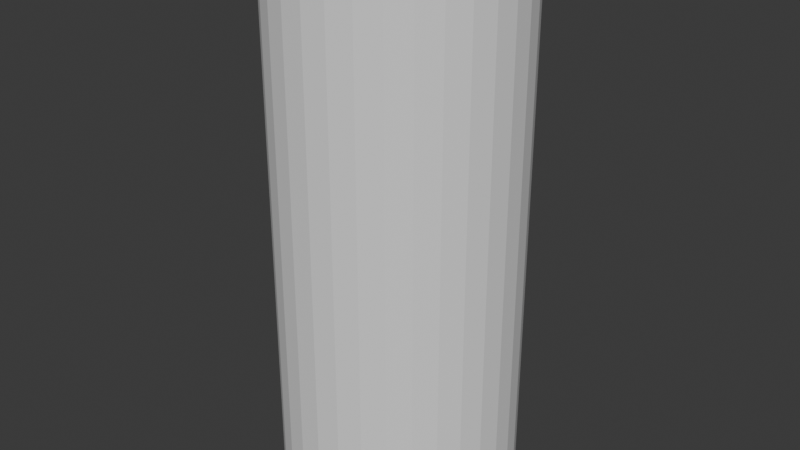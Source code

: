 # Source: grass_blade.blend  (saved by Blender 4.5.90; exported with 4.5.12 LTS)
import bpy
from mathutils import Matrix  # noqa: F401  (used for matrix-valued properties, if any)

bpy.ops.wm.read_factory_settings(use_empty=True)
scene = bpy.context.scene
scene.name = 'Scene'

# ---- collections
col_collection = bpy.data.collections.new('Collection'); scene.collection.children.link(col_collection)

# ---- world
world_world = bpy.data.worlds.new('World'); scene.world = world_world
world_world.use_nodes = True; world_world.node_tree.nodes.clear()
_N = world_world.node_tree.nodes; _L = world_world.node_tree.links
n0 = _N.new('ShaderNodeOutputWorld'); n0.name = 'World Output'; n0.location = (200, 100)
n1 = _N.new('ShaderNodeBackground'); n1.name = 'Background'; n1.location = (-200, 100)
n1.inputs[0].default_value = (0.05088, 0.05088, 0.05088, 1.0)
_L.new(n1.outputs[0], n0.inputs[0])
n0.is_active_output = True
world_world.color = (0.05088, 0.05088, 0.05088)
world_world.sun_shadow_jitter_overblur = 0.0

# ---- meshes
me_plane_001 = bpy.data.meshes.new('Plane.001')
me_plane_001.from_pydata([(-0.05542, 2.423e-09, 1.059e-16), (0.05542, 2.423e-09, 1.059e-16), (-0.05317, -6.154e-09, 0.1965), (0.05317, -6.154e-09, 0.1965), (-0.04761, -9.727e-09, 0.3931), (0.04761, -9.727e-09, 0.3931), (-0.03884, -1.302e-08, 0.5503), (0.03884, -1.302e-08, 0.5503), (-0.02613, -1.593e-08, 0.7272), (0.02613, -1.593e-08, 0.7272), (0.0, -2.057e-08, 1.0)], [], [(0, 1, 3, 2), (2, 3, 5, 4), (4, 5, 7, 6), (6, 7, 9, 8), (8, 9, 10)])
me_plane_001.polygons.foreach_set('use_smooth', [True] * 5)
_uv = me_plane_001.uv_layers.new(name='UVMap')
_uv.uv.foreach_set('vector', [3.329e-05, 3.332e-05, 0.1109, 3.332e-05, 0.1086, 0.1966, 0.002285, 0.1966, 0.002285, 0.1966, 0.1086, 0.1966, 0.1031, 0.3931, 0.00785, 0.3931, 0.00785, 0.3931, 0.1031, 0.3931, 0.0943, 0.5503, 0.01661, 0.5503, 0.01661, 0.5503, 0.0943, 0.5503, 0.08158, 0.7272, 0.02933, 0.7272, 0.02933, 0.7272, 0.08158, 0.7272, 0.05545, 1.0])
me_plane_001.update()
me_cylinder = bpy.data.meshes.new('Cylinder')
me_cylinder.from_pydata([(0.0, 0.3, -5.0), (0.0, 0.3, 5.0), (0.05853, 0.2942, -5.0), (0.05853, 0.2942, 5.0), (0.1148, 0.2772, -5.0), (0.1148, 0.2772, 5.0), (0.1667, 0.2494, -5.0), (0.1667, 0.2494, 5.0), (0.2121, 0.2121, -5.0), (0.2121, 0.2121, 5.0), (0.2494, 0.1667, -5.0), (0.2494, 0.1667, 5.0), (0.2772, 0.1148, -5.0), (0.2772, 0.1148, 5.0), (0.2942, 0.05853, -5.0), (0.2942, 0.05853, 5.0), (0.3, 0.0, -5.0), (0.3, 0.0, 5.0), (0.2942, -0.05853, -5.0), (0.2942, -0.05853, 5.0), (0.2772, -0.1148, -5.0), (0.2772, -0.1148, 5.0), (0.2494, -0.1667, -5.0), (0.2494, -0.1667, 5.0), (0.2121, -0.2121, -5.0), (0.2121, -0.2121, 5.0), (0.1667, -0.2494, -5.0), (0.1667, -0.2494, 5.0), (0.1148, -0.2772, -5.0), (0.1148, -0.2772, 5.0), (0.05853, -0.2942, -5.0), (0.05853, -0.2942, 5.0), (0.0, -0.3, -5.0), (0.0, -0.3, 5.0), (-0.05853, -0.2942, -5.0), (-0.05853, -0.2942, 5.0), (-0.1148, -0.2772, -5.0), (-0.1148, -0.2772, 5.0), (-0.1667, -0.2494, -5.0), (-0.1667, -0.2494, 5.0), (-0.2121, -0.2121, -5.0), (-0.2121, -0.2121, 5.0), (-0.2494, -0.1667, -5.0), (-0.2494, -0.1667, 5.0), (-0.2772, -0.1148, -5.0), (-0.2772, -0.1148, 5.0), (-0.2942, -0.05853, -5.0), (-0.2942, -0.05853, 5.0), (-0.3, 0.0, -5.0), (-0.3, 0.0, 5.0), (-0.2942, 0.05853, -5.0), (-0.2942, 0.05853, 5.0), (-0.2772, 0.1148, -5.0), (-0.2772, 0.1148, 5.0), (-0.2494, 0.1667, -5.0), (-0.2494, 0.1667, 5.0), (-0.2121, 0.2121, -5.0), (-0.2121, 0.2121, 5.0), (-0.1667, 0.2494, -5.0), (-0.1667, 0.2494, 5.0), (-0.1148, 0.2772, -5.0), (-0.1148, 0.2772, 5.0), (-0.05853, 0.2942, -5.0), (-0.05853, 0.2942, 5.0)], [], [(0, 1, 3, 2), (2, 3, 5, 4), (4, 5, 7, 6), (6, 7, 9, 8), (8, 9, 11, 10), (10, 11, 13, 12), (12, 13, 15, 14), (14, 15, 17, 16), (16, 17, 19, 18), (18, 19, 21, 20), (20, 21, 23, 22), (22, 23, 25, 24), (24, 25, 27, 26), (26, 27, 29, 28), (28, 29, 31, 30), (30, 31, 33, 32), (32, 33, 35, 34), (34, 35, 37, 36), (36, 37, 39, 38), (38, 39, 41, 40), (40, 41, 43, 42), (42, 43, 45, 44), (44, 45, 47, 46), (46, 47, 49, 48), (48, 49, 51, 50), (50, 51, 53, 52), (52, 53, 55, 54), (54, 55, 57, 56), (56, 57, 59, 58), (58, 59, 61, 60), (3, 1, 63, 61, 59, 57, 55, 53, 51, 49, 47, 45, 43, 41, 39, 37, 35, 33, 31, 29, 27, 25, 23, 21, 19, 17, 15, 13, 11, 9, 7, 5), (60, 61, 63, 62), (62, 63, 1, 0), (0, 2, 4, 6, 8, 10, 12, 14, 16, 18, 20, 22, 24, 26, 28, 30, 32, 34, 36, 38, 40, 42, 44, 46, 48, 50, 52, 54, 56, 58, 60, 62)])
_uv = me_cylinder.uv_layers.new(name='UVMap')
_uv.uv.foreach_set('vector', [1.0, 0.5, 1.0, 1.0, 0.9688, 1.0, 0.9688, 0.5, 0.9688, 0.5, 0.9688, 1.0, 0.9375, 1.0, 0.9375, 0.5, 0.9375, 0.5, 0.9375, 1.0, 0.9062, 1.0, 0.9062, 0.5, 0.9062, 0.5, 0.9062, 1.0, 0.875, 1.0, 0.875, 0.5, 0.875, 0.5, 0.875, 1.0, 0.8438, 1.0, 0.8438, 0.5, 0.8438, 0.5, 0.8438, 1.0, 0.8125, 1.0, 0.8125, 0.5, 0.8125, 0.5, 0.8125, 1.0, 0.7812, 1.0, 0.7812, 0.5, 0.7812, 0.5, 0.7812, 1.0, 0.75, 1.0, 0.75, 0.5, 0.75, 0.5, 0.75, 1.0, 0.7188, 1.0, 0.7188, 0.5, 0.7188, 0.5, 0.7188, 1.0, 0.6875, 1.0, 0.6875, 0.5, 0.6875, 0.5, 0.6875, 1.0, 0.6562, 1.0, 0.6562, 0.5, 0.6562, 0.5, 0.6562, 1.0, 0.625, 1.0, 0.625, 0.5, 0.625, 0.5, 0.625, 1.0, 0.5938, 1.0, 0.5938, 0.5, 0.5938, 0.5, 0.5938, 1.0, 0.5625, 1.0, 0.5625, 0.5, 0.5625, 0.5, 0.5625, 1.0, 0.5312, 1.0, 0.5312, 0.5, 0.5312, 0.5, 0.5312, 1.0, 0.5, 1.0, 0.5, 0.5, 0.5, 0.5, 0.5, 1.0, 0.4688, 1.0, 0.4688, 0.5, 0.4688, 0.5, 0.4688, 1.0, 0.4375, 1.0, 0.4375, 0.5, 0.4375, 0.5, 0.4375, 1.0, 0.4062, 1.0, 0.4062, 0.5, 0.4062, 0.5, 0.4062, 1.0, 0.375, 1.0, 0.375, 0.5, 0.375, 0.5, 0.375, 1.0, 0.3438, 1.0, 0.3438, 0.5, 0.3438, 0.5, 0.3438, 1.0, 0.3125, 1.0, 0.3125, 0.5, 0.3125, 0.5, 0.3125, 1.0, 0.2812, 1.0, 0.2812, 0.5, 0.2812, 0.5, 0.2812, 1.0, 0.25, 1.0, 0.25, 0.5, 0.25, 0.5, 0.25, 1.0, 0.2188, 1.0, 0.2188, 0.5, 0.2188, 0.5, 0.2188, 1.0, 0.1875, 1.0, 0.1875, 0.5, 0.1875, 0.5, 0.1875, 1.0, 0.1562, 1.0, 0.1562, 0.5, 0.1562, 0.5, 0.1562, 1.0, 0.125, 1.0, 0.125, 0.5, 0.125, 0.5, 0.125, 1.0, 0.09375, 1.0, 0.09375, 0.5, 0.09375, 0.5, 0.09375, 1.0, 0.0625, 1.0, 0.0625, 0.5, 0.2968, 0.4854, 0.25, 0.49, 0.2032, 0.4854, 0.1582, 0.4717, 0.1167, 0.4496, 0.08029, 0.4197, 0.05045, 0.3833, 0.02827, 0.3418, 0.01461, 0.2968, 0.01, 0.25, 0.01461, 0.2032, 0.02827, 0.1582, 0.05045, 0.1167, 0.08029, 0.08029, 0.1167, 0.05045, 0.1582, 0.02827, 0.2032, 0.01461, 0.25, 0.01, 0.2968, 0.01461, 0.3418, 0.02827, 0.3833, 0.05045, 0.4197, 0.08029, 0.4496, 0.1167, 0.4717, 0.1582, 0.4854, 0.2032, 0.49, 0.25, 0.4854, 0.2968, 0.4717, 0.3418, 0.4496, 0.3833, 0.4197, 0.4197, 0.3833, 0.4496, 0.3418, 0.4717, 0.0625, 0.5, 0.0625, 1.0, 0.03125, 1.0, 0.03125, 0.5, 0.03125, 0.5, 0.03125, 1.0, 0.0, 1.0, 0.0, 0.5, 0.75, 0.49, 0.7968, 0.4854, 0.8418, 0.4717, 0.8833, 0.4496, 0.9197, 0.4197, 0.9496, 0.3833, 0.9717, 0.3418, 0.9854, 0.2968, 0.99, 0.25, 0.9854, 0.2032, 0.9717, 0.1582, 0.9496, 0.1167, 0.9197, 0.08029, 0.8833, 0.05045, 0.8418, 0.02827, 0.7968, 0.01461, 0.75, 0.01, 0.7032, 0.01461, 0.6582, 0.02827, 0.6167, 0.05045, 0.5803, 0.08029, 0.5504, 0.1167, 0.5283, 0.1582, 0.5146, 0.2032, 0.51, 0.25, 0.5146, 0.2968, 0.5283, 0.3418, 0.5504, 0.3833, 0.5803, 0.4197, 0.6167, 0.4496, 0.6582, 0.4717, 0.7032, 0.4854])
me_cylinder.update()

# ---- objects
ob_grassblade = bpy.data.objects.new('GrassBlade', me_plane_001)
ob_cylinder = bpy.data.objects.new('Cylinder', me_cylinder)

# ---- transforms, parenting, visibility, modifiers, constraints
ob_grassblade.location = (0.0, 0.0, 0.0)
_m = ob_grassblade.modifiers.new('DataTransfer', 'DATA_TRANSFER')
_m.object = ob_cylinder
_m.use_loop_data = True
_m.data_types_loops = {'CUSTOM_NORMAL'}
ob_cylinder.location = (0.0, 0.0, 2.288)
ob_cylinder.scale = (7.334, 7.334, 1.0)

# ---- collection membership
col_collection.objects.link(ob_grassblade)
col_collection.objects.link(ob_cylinder)

# ---- scene / render settings (as saved in the file)
scene.frame_start = 1; scene.frame_end = 250; scene.frame_set(1)
scene.render.engine = 'BLENDER_EEVEE_NEXT'
bpy.context.view_layer.update()

# ---- added for rendering (the .blend has no active camera and no usable light): camera, sun
cam_auto = bpy.data.cameras.new('AutoCamera')
cam_auto.lens = 50.0
cam_auto.sensor_width = 36.0
cam_auto.clip_end = 1000.0
ob_auto_camera = bpy.data.objects.new('AutoCamera', cam_auto)
scene.collection.objects.link(ob_auto_camera)
ob_auto_camera.location = (10.8976, -13.0772, 11.0064)
ob_auto_camera.rotation_euler = (1.09748, -7.21219e-08, 0.694738)
scene.camera = ob_auto_camera
light_auto_sun = bpy.data.lights.new('AutoSun', 'SUN')
light_auto_sun.energy = 3.0
light_auto_sun.angle = 0.0523599
ob_auto_sun = bpy.data.objects.new('AutoSun', light_auto_sun)
scene.collection.objects.link(ob_auto_sun)
ob_auto_sun.rotation_euler = (0.872665, 0.174533, 0.523599)
bpy.context.view_layer.update()
